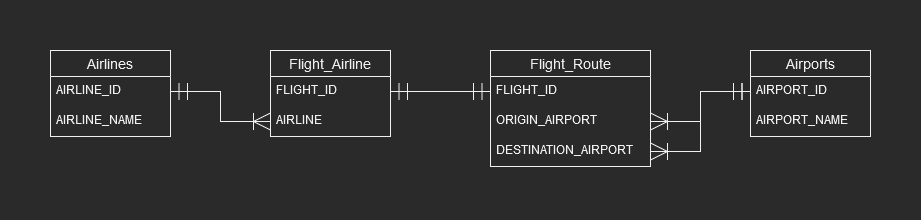

The diagram above was exported from draw.io. Its source (the exported page's mxGraphModel, read from the mxfile embedded in the PNG):
<mxGraphModel dx="782" dy="460" grid="1" gridSize="10" guides="1" tooltips="1" connect="1" arrows="1" fold="1" page="1" pageScale="1" pageWidth="850" pageHeight="1100" math="0" shadow="0">
  <root>
    <mxCell id="0" />
    <mxCell id="1" parent="0" />
    <mxCell id="erUPAp0EwyH0HRqhnIzL-10" value="Airlines" style="swimlane;fontStyle=0;childLayout=stackLayout;horizontal=1;startSize=26;horizontalStack=0;resizeParent=1;resizeParentMax=0;resizeLast=0;collapsible=1;marginBottom=0;align=center;fontSize=14;" parent="1" vertex="1">
      <mxGeometry x="10" y="40" width="120" height="86" as="geometry" />
    </mxCell>
    <mxCell id="erUPAp0EwyH0HRqhnIzL-11" value="AIRLINE_ID" style="text;strokeColor=none;fillColor=none;spacingLeft=4;spacingRight=4;overflow=hidden;rotatable=0;points=[[0,0.5],[1,0.5]];portConstraint=eastwest;fontSize=12;" parent="erUPAp0EwyH0HRqhnIzL-10" vertex="1">
      <mxGeometry y="26" width="120" height="30" as="geometry" />
    </mxCell>
    <mxCell id="erUPAp0EwyH0HRqhnIzL-12" value="AIRLINE_NAME" style="text;strokeColor=none;fillColor=none;spacingLeft=4;spacingRight=4;overflow=hidden;rotatable=0;points=[[0,0.5],[1,0.5]];portConstraint=eastwest;fontSize=12;" parent="erUPAp0EwyH0HRqhnIzL-10" vertex="1">
      <mxGeometry y="56" width="120" height="30" as="geometry" />
    </mxCell>
    <mxCell id="erUPAp0EwyH0HRqhnIzL-14" value="Airports" style="swimlane;fontStyle=0;childLayout=stackLayout;horizontal=1;startSize=26;horizontalStack=0;resizeParent=1;resizeParentMax=0;resizeLast=0;collapsible=1;marginBottom=0;align=center;fontSize=14;" parent="1" vertex="1">
      <mxGeometry x="710" y="40" width="120" height="86" as="geometry" />
    </mxCell>
    <mxCell id="erUPAp0EwyH0HRqhnIzL-15" value="AIRPORT_ID" style="text;strokeColor=none;fillColor=none;spacingLeft=4;spacingRight=4;overflow=hidden;rotatable=0;points=[[0,0.5],[1,0.5]];portConstraint=eastwest;fontSize=12;" parent="erUPAp0EwyH0HRqhnIzL-14" vertex="1">
      <mxGeometry y="26" width="120" height="30" as="geometry" />
    </mxCell>
    <mxCell id="erUPAp0EwyH0HRqhnIzL-16" value="AIRPORT_NAME" style="text;strokeColor=none;fillColor=none;spacingLeft=4;spacingRight=4;overflow=hidden;rotatable=0;points=[[0,0.5],[1,0.5]];portConstraint=eastwest;fontSize=12;" parent="erUPAp0EwyH0HRqhnIzL-14" vertex="1">
      <mxGeometry y="56" width="120" height="30" as="geometry" />
    </mxCell>
    <mxCell id="erUPAp0EwyH0HRqhnIzL-18" value="Flight_Route" style="swimlane;fontStyle=0;childLayout=stackLayout;horizontal=1;startSize=26;horizontalStack=0;resizeParent=1;resizeParentMax=0;resizeLast=0;collapsible=1;marginBottom=0;align=center;fontSize=14;" parent="1" vertex="1">
      <mxGeometry x="450" y="40" width="160" height="116" as="geometry" />
    </mxCell>
    <mxCell id="erUPAp0EwyH0HRqhnIzL-19" value="FLIGHT_ID" style="text;strokeColor=none;fillColor=none;spacingLeft=4;spacingRight=4;overflow=hidden;rotatable=0;points=[[0,0.5],[1,0.5]];portConstraint=eastwest;fontSize=12;" parent="erUPAp0EwyH0HRqhnIzL-18" vertex="1">
      <mxGeometry y="26" width="160" height="30" as="geometry" />
    </mxCell>
    <mxCell id="erUPAp0EwyH0HRqhnIzL-21" value="ORIGIN_AIRPORT" style="text;strokeColor=none;fillColor=none;spacingLeft=4;spacingRight=4;overflow=hidden;rotatable=0;points=[[0,0.5],[1,0.5]];portConstraint=eastwest;fontSize=12;" parent="erUPAp0EwyH0HRqhnIzL-18" vertex="1">
      <mxGeometry y="56" width="160" height="30" as="geometry" />
    </mxCell>
    <mxCell id="erUPAp0EwyH0HRqhnIzL-25" value="DESTINATION_AIRPORT" style="text;strokeColor=none;fillColor=none;spacingLeft=4;spacingRight=4;overflow=hidden;rotatable=0;points=[[0,0.5],[1,0.5]];portConstraint=eastwest;fontSize=12;" parent="erUPAp0EwyH0HRqhnIzL-18" vertex="1">
      <mxGeometry y="86" width="160" height="30" as="geometry" />
    </mxCell>
    <mxCell id="RT0Dta3SC9c3DjcfrFQF-1" value="Flight_Airline" style="swimlane;fontStyle=0;childLayout=stackLayout;horizontal=1;startSize=26;horizontalStack=0;resizeParent=1;resizeParentMax=0;resizeLast=0;collapsible=1;marginBottom=0;align=center;fontSize=14;" vertex="1" parent="1">
      <mxGeometry x="230" y="40" width="120" height="86" as="geometry" />
    </mxCell>
    <mxCell id="RT0Dta3SC9c3DjcfrFQF-2" value="FLIGHT_ID" style="text;strokeColor=none;fillColor=none;spacingLeft=4;spacingRight=4;overflow=hidden;rotatable=0;points=[[0,0.5],[1,0.5]];portConstraint=eastwest;fontSize=12;" vertex="1" parent="RT0Dta3SC9c3DjcfrFQF-1">
      <mxGeometry y="26" width="120" height="30" as="geometry" />
    </mxCell>
    <mxCell id="RT0Dta3SC9c3DjcfrFQF-3" value="AIRLINE" style="text;strokeColor=none;fillColor=none;spacingLeft=4;spacingRight=4;overflow=hidden;rotatable=0;points=[[0,0.5],[1,0.5]];portConstraint=eastwest;fontSize=12;" vertex="1" parent="RT0Dta3SC9c3DjcfrFQF-1">
      <mxGeometry y="56" width="120" height="30" as="geometry" />
    </mxCell>
    <mxCell id="RT0Dta3SC9c3DjcfrFQF-7" style="edgeStyle=orthogonalEdgeStyle;rounded=0;orthogonalLoop=1;jettySize=auto;html=1;exitX=1;exitY=0.5;exitDx=0;exitDy=0;entryX=0;entryY=0.5;entryDx=0;entryDy=0;startArrow=ERmandOne;startFill=0;endArrow=ERmandOne;endFill=0;endSize=15;startSize=15;" edge="1" parent="1" source="RT0Dta3SC9c3DjcfrFQF-2" target="erUPAp0EwyH0HRqhnIzL-19">
      <mxGeometry relative="1" as="geometry" />
    </mxCell>
    <mxCell id="RT0Dta3SC9c3DjcfrFQF-8" style="edgeStyle=orthogonalEdgeStyle;rounded=0;orthogonalLoop=1;jettySize=auto;html=1;exitX=1;exitY=0.5;exitDx=0;exitDy=0;startArrow=ERmandOne;startFill=0;endArrow=ERoneToMany;endFill=0;startSize=15;endSize=15;" edge="1" parent="1" source="erUPAp0EwyH0HRqhnIzL-11" target="RT0Dta3SC9c3DjcfrFQF-3">
      <mxGeometry relative="1" as="geometry" />
    </mxCell>
    <mxCell id="RT0Dta3SC9c3DjcfrFQF-9" style="edgeStyle=orthogonalEdgeStyle;rounded=0;orthogonalLoop=1;jettySize=auto;html=1;exitX=0;exitY=0.5;exitDx=0;exitDy=0;entryX=1;entryY=0.5;entryDx=0;entryDy=0;startArrow=ERmandOne;startFill=0;endArrow=ERoneToMany;endFill=0;startSize=15;endSize=15;" edge="1" parent="1" source="erUPAp0EwyH0HRqhnIzL-15" target="erUPAp0EwyH0HRqhnIzL-21">
      <mxGeometry relative="1" as="geometry" />
    </mxCell>
    <mxCell id="RT0Dta3SC9c3DjcfrFQF-10" style="edgeStyle=orthogonalEdgeStyle;rounded=0;orthogonalLoop=1;jettySize=auto;html=1;exitX=0;exitY=0.5;exitDx=0;exitDy=0;entryX=1;entryY=0.5;entryDx=0;entryDy=0;startArrow=ERmandOne;startFill=0;endArrow=ERoneToMany;endFill=0;startSize=15;endSize=15;" edge="1" parent="1" source="erUPAp0EwyH0HRqhnIzL-15" target="erUPAp0EwyH0HRqhnIzL-25">
      <mxGeometry relative="1" as="geometry" />
    </mxCell>
  </root>
</mxGraphModel>